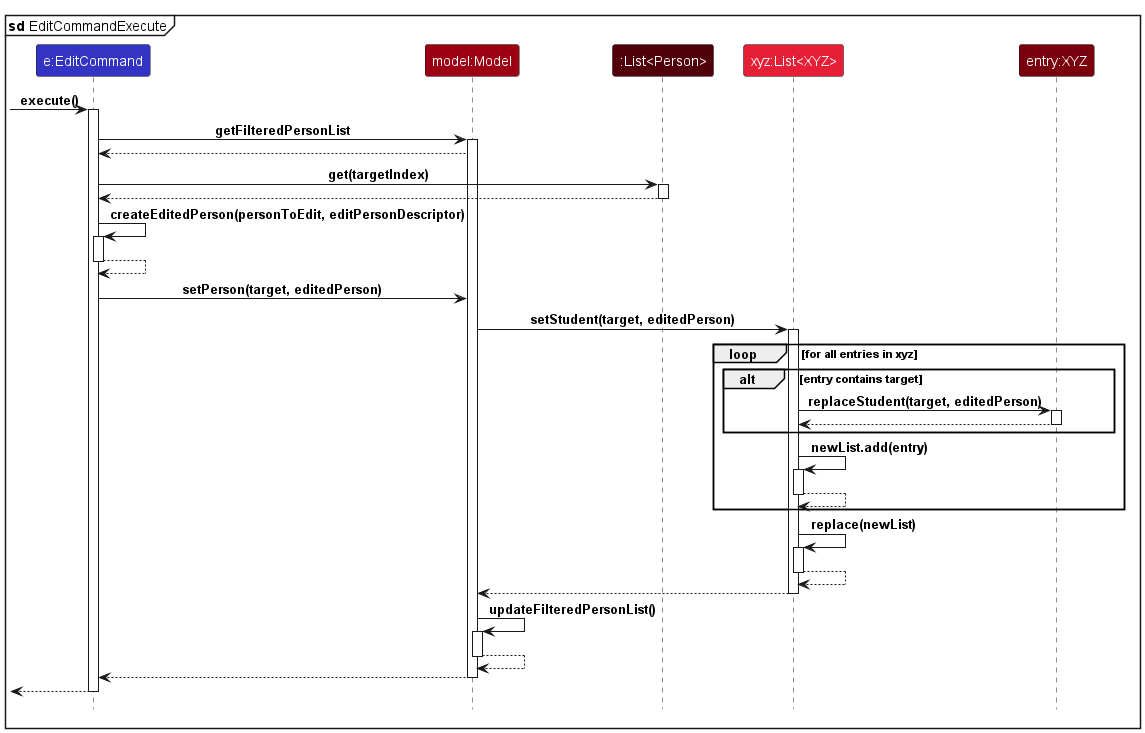

The diagram above was rendered by PlantUML. Its source (embedded in the PNG):
@startuml
!include style.puml

mainframe **sd** EditCommandExecute

participant "e:EditCommand" as EditCommand LOGIC_COLOR

participant "model:Model" as Model MODEL_COLOR

participant ":List<Person>" as Persons MODEL_COLOR_T4

participant "xyz:List<XYZ>" as List MODEL_COLOR_T2

participant "entry:XYZ" as XYZ MODEL_COLOR_T3



[-> EditCommand : execute()
activate EditCommand

EditCommand -> Model : getFilteredPersonList
activate Model

Model ---> EditCommand

EditCommand -> Persons : get(targetIndex)
activate Persons

Persons ---> EditCommand
deactivate Persons

EditCommand -> EditCommand : createEditedPerson(personToEdit, editPersonDescriptor)
activate EditCommand

EditCommand ---> EditCommand
deactivate EditCommand

EditCommand -> Model : setPerson(target, editedPerson)

Model -> List : setStudent(target, editedPerson)
activate List

loop for all entries in xyz
    alt entry contains target
        List -> XYZ : replaceStudent(target, editedPerson)
        activate XYZ

        XYZ ---> List
        deactivate XYZ
        end

    List -> List : newList.add(entry)
    activate List

    List ---> List
    deactivate List
    end

List -> List : replace(newList)
activate List

List ---> List
deactivate List

List ---> Model
deactivate List

Model -> Model : updateFilteredPersonList()
activate Model

Model ---> Model
deactivate Model

Model ---> EditCommand
deactivate Model

[<-- EditCommand
deactivate EditCommand

@enduml